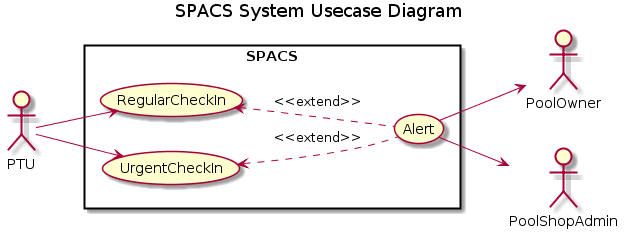

The diagram above was rendered by PlantUML. Its source (embedded in the PNG):
@startuml
' python -m plantuml report/diagrams/usecase_ptu.txt


left to right direction
skinparam packageStyle rect
title SPACS System Usecase Diagram

actor PTU
actor PoolOwner
actor PoolShopAdmin

rectangle SPACS {
    (RegularCheckIn) <. (Alert) : <<extend>>
    (UrgentCheckIn) <. (Alert) : <<extend>>
    (Alert) -> PoolOwner
    (Alert) -> PoolShopAdmin
    PTU --> (RegularCheckIn)
    PTU --> (UrgentCheckIn)
}
@enduml